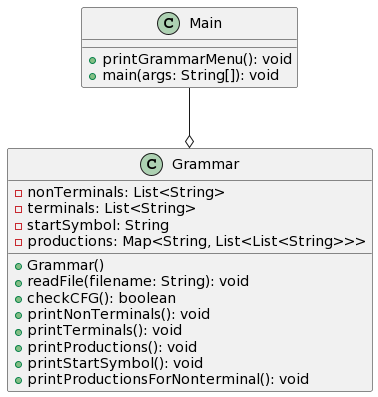

The diagram above was rendered by PlantUML. Its source (embedded in the PNG):
@startuml
class Main {
    +printGrammarMenu(): void
    +main(args: String[]): void
}

class Grammar {
  -nonTerminals: List<String>
  -terminals: List<String>
  -startSymbol: String
  -productions: Map<String, List<List<String>>>
  +Grammar()
  +readFile(filename: String): void
  +checkCFG(): boolean
  +printNonTerminals(): void
  +printTerminals(): void
  +printProductions(): void
  +printStartSymbol(): void
  +printProductionsForNonterminal(): void
}

Main --o Grammar
@enduml